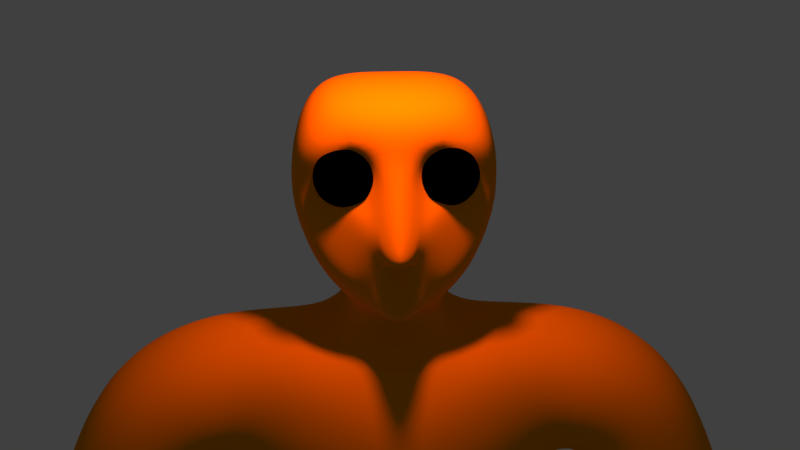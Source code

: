 # Source: Runner_Creepy_Animation.blend  (saved by Blender 2.78.0; exported with 4.5.12 LTS)
import bpy
from mathutils import Matrix  # noqa: F401  (used for matrix-valued properties, if any)

bpy.ops.wm.read_factory_settings(use_empty=True)
scene = bpy.context.scene
scene.name = 'Scene'

# ---- collections
col_collection_1 = bpy.data.collections.new('Collection 1'); scene.collection.children.link(col_collection_1)

# ---- materials (node trees are filled in below, after node groups)
mat_material_001 = bpy.data.materials.new('Material.001')
mat_material_001.alpha_threshold = 0.0
mat_material_001.use_transparent_shadow = False
mat_material_001.diffuse_color = (0.8, 0.2666, 0.0, 1.0)
mat_material_001.roughness = 0.5
mat_material_002 = bpy.data.materials.new('Material.002')
mat_material_002.alpha_threshold = 0.0
mat_material_002.use_transparent_shadow = False
mat_material_002.diffuse_color = (0.0, 0.0, 0.0, 1.0)
mat_material_002.roughness = 0.5

# ---- material node trees

# ---- world
world_world = bpy.data.worlds.new('World'); scene.world = world_world
world_world.color = (0.05088, 0.05088, 0.05088)
world_world.use_sun_shadow = False
world_world.sun_shadow_jitter_overblur = 0.0
world_world.cycles.sampling_method = 'MANUAL'

# ---- cameras
cam_camera = bpy.data.cameras.new('Camera')
cam_camera.clip_end = 100.0
cam_camera.lens = 35.0
cam_camera.sensor_width = 32.0
cam_camera.sensor_height = 18.0
cam_camera.display_size = 2.0
cam_camera.dof.focus_distance = 0.0
cam_camera.dof.aperture_fstop = 128.0
cam_camera.dof.aperture_blades = 6

# ---- lights
light_point = bpy.data.lights.new('Point', 'POINT')
light_point.color = (1.0, 0.2382, 0.1748)
light_point.transmission_factor = 0.0
light_point.energy = 250.0
light_point.shadow_buffer_clip_start = 0.5
light_point.shadow_soft_size = 0.1
light_point.shadow_maximum_resolution = 0.006
light_point.use_absolute_resolution = True

# ---- meshes
me_plane = bpy.data.meshes.new('Plane')
me_plane.from_pydata([(0.2825, 3.646, 0.2984), (0.4218, 3.546, 0.3462), (0.233, 3.485, 0.3555), (0.1162, 3.646, 0.3612), (0.233, 3.807, 0.3555), (0.4218, 3.745, 0.3462), (0.3417, 3.485, 0.4385), (0.1529, 3.546, 0.4478), (0.1529, 3.745, 0.4478), (0.3417, 3.807, 0.4385), (0.4584, 3.646, 0.4327), (0.2922, 3.646, 0.4955), (0.2525, 3.551, 0.3146), (0.3635, 3.587, 0.3092), (0.3344, 3.493, 0.3427), (0.4454, 3.646, 0.3372), (0.3635, 3.704, 0.3092), (0.1839, 3.646, 0.318), (0.1548, 3.551, 0.3515), (0.2525, 3.74, 0.3146), (0.1548, 3.74, 0.3515), (0.3344, 3.799, 0.3427), (0.4669, 3.587, 0.3881), (0.4669, 3.704, 0.3881), (0.2873, 3.457, 0.397), (0.3983, 3.493, 0.3915), (0.1077, 3.587, 0.4058), (0.1763, 3.493, 0.4024), (0.1763, 3.799, 0.4024), (0.1077, 3.704, 0.4058), (0.3983, 3.799, 0.3915), (0.2873, 3.835, 0.397), (0.4199, 3.551, 0.4424), (0.2402, 3.493, 0.4512), (0.1292, 3.646, 0.4567), (0.2402, 3.799, 0.4512), (0.4199, 3.74, 0.4424), (0.3221, 3.551, 0.4793), (0.3907, 3.646, 0.4759), (0.2111, 3.587, 0.4847), (0.2111, 3.704, 0.4847), (0.3221, 3.74, 0.4793), (-0.272, 3.646, 0.2996), (-0.1458, 3.546, 0.3757), (-0.3324, 3.485, 0.3449), (-0.4477, 3.646, 0.3259), (-0.3324, 3.807, 0.3449), (-0.1458, 3.745, 0.3757), (-0.2437, 3.485, 0.449), (-0.4302, 3.546, 0.4182), (-0.4302, 3.745, 0.4182), (-0.2437, 3.807, 0.449), (-0.1284, 3.646, 0.468), (-0.3041, 3.646, 0.4943), (-0.3047, 3.551, 0.3091), (-0.195, 3.587, 0.3272), (-0.2305, 3.493, 0.3539), (-0.1209, 3.646, 0.372), (-0.195, 3.704, 0.3272), (-0.3724, 3.646, 0.298), (-0.408, 3.551, 0.3246), (-0.3047, 3.74, 0.3091), (-0.408, 3.74, 0.3246), (-0.2305, 3.799, 0.3539), (-0.1106, 3.587, 0.4262), (-0.1106, 3.704, 0.4262), (-0.288, 3.457, 0.397), (-0.1784, 3.493, 0.4151), (-0.4655, 3.587, 0.3677), (-0.3977, 3.493, 0.3789), (-0.3977, 3.799, 0.3789), (-0.4655, 3.704, 0.3677), (-0.1784, 3.799, 0.4151), (-0.288, 3.835, 0.397), (-0.1681, 3.551, 0.4693), (-0.3455, 3.493, 0.44), (-0.4552, 3.646, 0.4219), (-0.3455, 3.799, 0.44), (-0.1681, 3.74, 0.4693), (-0.2714, 3.551, 0.4848), (-0.2036, 3.646, 0.496), (-0.381, 3.587, 0.4667), (-0.381, 3.704, 0.4667), (-0.2714, 3.74, 0.4848), (1.682, 0.4047, -0.5177), (0.9997, 0.5782, -0.5177), (2.467, -1.153, -0.5177), (0.6941, 2.603, -0.5177), (3.034, -0.9262, -0.5177), (0.9611, 1.479, -0.5177), (1.698, 0.3094, -0.5177), (1.745, 0.2262, -0.5177), (2.603, 0.5701, -0.5177), (2.58, 0.6627, -0.5177), (2.526, 0.7432, -0.5177), (1.05, 1.567, -0.5177), (1.134, 1.564, -0.5177), (1.191, 1.508, -0.5177), (2.119, 1.88, -0.5177), (1.724, 2.337, -0.5177), (1.232, 2.565, -0.5177), (0.9997, 1.195, -0.5177), (0.2445, 2.591, -0.5177), (0.2471, 2.786, -0.3196), (0.5188, 3.039, -0.5177), (0.6383, 3.8, -0.5177), (0.4488, 4.116, -0.5177), (0.9997, -0.06659, -0.5177), (1.49, -3.837, -0.5177), (0.499, -3.969, -0.5177), (1.029, -0.3926, -0.5177), (1.012, -0.2618, -0.5177), (0.9966, -0.1644, -0.5177), (0.01031, -0.2238, -0.5177), (0.02427, -0.3778, -0.5177), (0.03792, -0.5253, -0.5177), (0.2508, -2.115, -0.5177), (0.2685, -2.247, -0.4869), (0.287, -2.386, -0.5177), (1.278, -2.253, -0.5177), (1.26, -2.115, -0.4869), (1.242, -1.982, -0.5177), (-1.682, 0.4047, -0.5177), (-1.0, 0.5782, -0.5177), (-2.468, -1.153, -0.5177), (-0.6948, 2.603, -0.5177), (-3.035, -0.9262, -0.5177), (-0.9618, 1.479, -0.5177), (-1.699, 0.3094, -0.5177), (-1.746, 0.2262, -0.5177), (-2.604, 0.5701, -0.5177), (-2.58, 0.6627, -0.5177), (-2.527, 0.7432, -0.5177), (-1.051, 1.567, -0.5177), (-1.135, 1.564, -0.5177), (-1.191, 1.508, -0.5177), (-2.12, 1.88, -0.5177), (-1.725, 2.337, -0.5177), (-1.232, 2.565, -0.5177), (-1.0, 1.195, -0.5177), (-0.2452, 2.591, -0.5177), (-0.2478, 2.786, -0.3196), (-0.5195, 3.039, -0.5177), (-0.639, 3.8, -0.5177), (-0.4495, 4.116, -0.5177), (-1.0, -0.06659, -0.5177), (-1.491, -3.837, -0.5177), (-0.4997, -3.969, -0.5177), (-1.03, -0.3926, -0.5177), (-1.012, -0.2618, -0.5177), (-0.9973, -0.1644, -0.5177), (-0.011, -0.2238, -0.5177), (-0.02496, -0.3778, -0.5177), (-0.03862, -0.5253, -0.5177), (-0.0003473, 0.5782, -0.5177), (-0.0003473, 2.578, -0.5177), (-0.0003473, 1.578, -0.5177), (-0.0003473, 1.195, -0.5177), (-0.0003473, 2.771, -0.3196), (-0.0003473, 3.023, -0.5177), (-0.0003473, 3.785, -0.5177), (-0.0003473, 4.101, -0.5177), (-0.0003473, -0.06659, -0.5177), (-0.2515, -2.115, -0.5177), (-0.2692, -2.247, -0.4869), (-0.2877, -2.386, -0.5177), (-1.279, -2.253, -0.5177), (-1.26, -2.115, -0.4869), (-1.243, -1.982, -0.5177), (1.682, 0.4047, 0.5047), (0.9997, 0.5782, 0.5047), (2.467, -1.153, 0.5047), (0.6941, 2.603, 0.5047), (3.034, -0.9262, 0.5047), (0.9611, 1.479, 0.5047), (1.698, 0.3094, 0.5047), (1.745, 0.2262, 0.5047), (2.603, 0.5701, 0.5047), (2.58, 0.6627, 0.5047), (2.526, 0.7432, 0.5047), (1.05, 1.567, 0.5047), (1.134, 1.564, 0.5047), (1.191, 1.508, 0.5047), (2.119, 1.88, 0.5047), (1.724, 2.337, 0.5047), (1.232, 2.565, 0.5047), (0.9997, 1.195, 0.5047), (0.2445, 2.591, 0.5047), (0.2471, 2.786, 0.3066), (0.5188, 3.039, 0.5047), (0.6383, 3.8, 0.5047), (0.4488, 4.116, 0.5047), (0.9997, -0.06659, 0.5047), (1.49, -3.837, 0.5047), (0.499, -3.969, 0.5047), (1.029, -0.3926, 0.5047), (1.012, -0.2618, 0.5047), (0.9966, -0.1644, 0.5047), (0.01031, -0.2238, 0.5047), (0.02427, -0.3778, 0.5047), (0.03792, -0.5253, 0.5047), (0.2508, -2.115, 0.5047), (0.2685, -2.247, 0.5415), (0.287, -2.386, 0.5047), (1.278, -2.253, 0.5047), (1.26, -2.115, 0.5415), (1.242, -1.982, 0.5047), (-1.682, 0.4047, 0.5047), (-1.0, 0.5782, 0.5047), (-2.468, -1.153, 0.5047), (-0.6948, 2.603, 0.5047), (-3.035, -0.9262, 0.5047), (-0.9618, 1.479, 0.5047), (-1.699, 0.3094, 0.5047), (-1.746, 0.2262, 0.5047), (-2.604, 0.5701, 0.5047), (-2.58, 0.6627, 0.5047), (-2.527, 0.7432, 0.5047), (-1.051, 1.567, 0.5047), (-1.135, 1.564, 0.5047), (-1.191, 1.508, 0.5047), (-2.12, 1.88, 0.5047), (-1.725, 2.337, 0.5047), (-1.232, 2.565, 0.5047), (-1.0, 1.195, 0.5047), (-0.2452, 2.591, 0.5047), (-0.2478, 2.786, 0.3066), (-0.5195, 3.039, 0.5047), (-0.639, 3.8, 0.5047), (-0.4495, 4.116, 0.5047), (-1.0, -0.06659, 0.5047), (-1.491, -3.837, 0.5047), (-0.4997, -3.969, 0.5047), (-1.03, -0.3926, 0.5047), (-1.012, -0.2618, 0.5047), (-0.9973, -0.1644, 0.5047), (-0.011, -0.2238, 0.5047), (-0.02496, -0.3778, 0.5047), (-0.03862, -0.5253, 0.5047), (-0.0003473, 0.5721, 1.157), (-0.0003473, 2.578, 0.5047), (-0.0003473, 2.027, 0.9796), (-0.0003473, 1.214, 1.18), (-0.0003473, 2.771, 0.3066), (-0.0003474, 2.753, 0.8561), (-0.0003473, 3.785, 0.5047), (-0.0003473, 4.101, 0.5047), (-0.0003473, -0.05979, 0.7563), (-0.2515, -2.115, 0.5047), (-0.2692, -2.247, 0.5415), (-0.2877, -2.386, 0.5047), (-1.279, -2.253, 0.5047), (-1.26, -2.115, 0.5415), (-1.243, -1.982, 0.5047), (0.4473, 2.591, -0.006485), (-0.448, 2.591, -0.006485), (0.2471, 2.786, -0.006485), (-0.2478, 2.786, -0.006485), (0.2592, 3.017, 0.5291), (0.319, 3.766, 0.3492), (-0.0003473, 3.198, 0.9764), (0.7471, 3.49, 0.1221), (-0.2599, 3.017, 0.5291), (-0.3197, 3.766, 0.3492), (-0.7478, 3.49, 0.1221), (-0.1732, 3.397, 0.5291), (0.1725, 3.397, 0.5291), (-0.0003474, 3.402, 0.4981), (0.1593, 3.763, 0.3492), (-0.16, 3.763, 0.3492), (-0.0003473, 3.498, 0.7283), (-0.08679, 3.298, 0.7528), (-0.2464, 3.576, 0.3492), (0.2458, 3.576, 0.3492), (0.08609, 3.298, 0.7528), (0.1227, 3.524, 0.461), (-0.1234, 3.524, 0.461), (-0.0003474, 3.213, 0.6066), (-0.1301, 3.02, 0.6221), (0.1294, 3.02, 0.6221)], [], [(0, 13, 12), (1, 13, 15), (0, 12, 17), (0, 17, 19), (0, 19, 16), (1, 15, 22), (2, 14, 24), (3, 18, 26), (4, 20, 28), (5, 21, 30), (1, 22, 25), (2, 24, 27), (3, 26, 29), (4, 28, 31), (5, 30, 23), (6, 32, 37), (7, 33, 39), (8, 34, 40), (9, 35, 41), (10, 36, 38), (38, 41, 11), (38, 36, 41), (36, 9, 41), (41, 40, 11), (41, 35, 40), (35, 8, 40), (40, 39, 11), (40, 34, 39), (34, 7, 39), (39, 37, 11), (39, 33, 37), (33, 6, 37), (37, 38, 11), (37, 32, 38), (32, 10, 38), (23, 36, 10), (23, 30, 36), (30, 9, 36), (31, 35, 9), (31, 28, 35), (28, 8, 35), (29, 34, 8), (29, 26, 34), (26, 7, 34), (27, 33, 7), (27, 24, 33), (24, 6, 33), (25, 32, 6), (25, 22, 32), (22, 10, 32), (30, 31, 9), (30, 21, 31), (21, 4, 31), (28, 29, 8), (28, 20, 29), (20, 3, 29), (26, 27, 7), (26, 18, 27), (18, 2, 27), (24, 25, 6), (24, 14, 25), (14, 1, 25), (22, 23, 10), (22, 15, 23), (15, 5, 23), (16, 21, 5), (16, 19, 21), (19, 4, 21), (19, 20, 4), (19, 17, 20), (17, 3, 20), (17, 18, 3), (17, 12, 18), (12, 2, 18), (15, 16, 5), (15, 13, 16), (13, 0, 16), (12, 14, 2), (12, 13, 14), (13, 1, 14), (42, 55, 54), (43, 55, 57), (42, 54, 59), (42, 59, 61), (42, 61, 58), (43, 57, 64), (44, 56, 66), (45, 60, 68), (46, 62, 70), (47, 63, 72), (43, 64, 67), (44, 66, 69), (45, 68, 71), (46, 70, 73), (47, 72, 65), (48, 74, 79), (49, 75, 81), (50, 76, 82), (51, 77, 83), (52, 78, 80), (80, 83, 53), (80, 78, 83), (78, 51, 83), (83, 82, 53), (83, 77, 82), (77, 50, 82), (82, 81, 53), (82, 76, 81), (76, 49, 81), (81, 79, 53), (81, 75, 79), (75, 48, 79), (79, 80, 53), (79, 74, 80), (74, 52, 80), (65, 78, 52), (65, 72, 78), (72, 51, 78), (73, 77, 51), (73, 70, 77), (70, 50, 77), (71, 76, 50), (71, 68, 76), (68, 49, 76), (69, 75, 49), (69, 66, 75), (66, 48, 75), (67, 74, 48), (67, 64, 74), (64, 52, 74), (72, 73, 51), (72, 63, 73), (63, 46, 73), (70, 71, 50), (70, 62, 71), (62, 45, 71), (68, 69, 49), (68, 60, 69), (60, 44, 69), (66, 67, 48), (66, 56, 67), (56, 43, 67), (64, 65, 52), (64, 57, 65), (57, 47, 65), (58, 63, 47), (58, 61, 63), (61, 46, 63), (61, 62, 46), (61, 59, 62), (59, 45, 62), (59, 60, 45), (59, 54, 60), (54, 44, 60), (57, 58, 47), (57, 55, 58), (55, 42, 58), (54, 56, 44), (54, 55, 56), (55, 43, 56), (156, 155, 102, 87, 89), (98, 94, 84, 97), (92, 88, 86, 91), (157, 156, 89, 101), (94, 93, 90, 84), (93, 92, 91, 90), (87, 100, 95, 89), (100, 99, 96, 95), (99, 98, 97, 96), (154, 157, 101, 85), (155, 158, 103, 102), (158, 159, 104, 103), (159, 160, 105, 104), (160, 161, 106, 105), (85, 107, 162, 154), (119, 108, 109, 118), (107, 112, 113, 162), (112, 111, 114, 113), (111, 110, 115, 114), (110, 121, 116, 115), (121, 120, 117, 116), (120, 119, 118, 117), (156, 127, 125, 140, 155), (136, 135, 122, 132), (130, 129, 124, 126), (157, 139, 127, 156), (132, 122, 128, 131), (131, 128, 129, 130), (125, 127, 133, 138), (138, 133, 134, 137), (137, 134, 135, 136), (154, 123, 139, 157), (155, 140, 141, 158), (158, 141, 142, 159), (159, 142, 143, 160), (160, 143, 144, 161), (123, 154, 162, 145), (166, 165, 147, 146), (145, 162, 151, 150), (150, 151, 152, 149), (149, 152, 153, 148), (148, 153, 163, 168), (168, 163, 164, 167), (167, 164, 165, 166), (241, 174, 172), (183, 182, 169, 179), (177, 176, 171, 173), (242, 186, 174, 241), (179, 169, 175, 178), (178, 175, 176, 177), (172, 174, 180, 185), (185, 180, 181, 184), (184, 181, 182, 183), (239, 170, 186, 242), (240, 187, 188, 243), (243, 188, 189, 258, 279, 244), (266, 261, 190, 259, 273), (245, 268, 259, 190, 191, 246), (170, 239, 247, 192), (204, 203, 194, 193), (192, 247, 198, 197), (197, 198, 199, 196), (196, 199, 200, 195), (195, 200, 201, 206), (206, 201, 202, 205), (205, 202, 203, 204), (241, 240, 225, 210), (221, 217, 207, 220), (215, 211, 209, 214), (242, 241, 212, 224), (217, 216, 213, 207), (216, 215, 214, 213), (210, 223, 218, 212), (223, 222, 219, 218), (222, 221, 220, 219), (239, 242, 224, 208), (240, 243, 226, 225), (243, 244, 278, 262, 227, 226), (265, 272, 263, 228, 264), (245, 246, 229, 228, 263, 269), (208, 230, 247, 239), (251, 231, 232, 250), (230, 235, 236, 247), (235, 234, 237, 236), (234, 233, 238, 237), (233, 253, 248, 238), (253, 252, 249, 248), (252, 251, 250, 249), (101, 89, 174, 186), (149, 148, 233, 234), (133, 127, 212, 218), (115, 116, 201, 200), (150, 149, 234, 235), (134, 133, 218, 219), (116, 117, 202, 201), (254, 256, 188, 187), (151, 162, 247, 236), (135, 134, 219, 220), (117, 118, 203, 202), (152, 151, 236, 237), (136, 132, 217, 221), (108, 119, 204, 193), (86, 88, 173, 171), (153, 152, 237, 238), (137, 136, 221, 222), (119, 120, 205, 204), (103, 104, 189, 188, 256), (138, 137, 222, 223), (120, 121, 206, 205), (90, 91, 176, 175), (88, 92, 177, 173), (104, 105, 190, 261, 189), (92, 93, 178, 177), (163, 153, 238, 248), (106, 161, 246, 191), (93, 94, 179, 178), (164, 163, 248, 249), (139, 123, 208, 224), (128, 122, 207, 213), (165, 164, 249, 250), (105, 106, 191, 190), (166, 146, 231, 251), (140, 125, 210, 225, 255), (167, 166, 251, 252), (122, 135, 220, 207), (107, 85, 170, 192), (89, 95, 180, 174), (168, 167, 252, 253), (257, 255, 225, 226), (124, 129, 214, 209), (95, 96, 181, 180), (125, 138, 223, 210), (109, 108, 193, 194), (96, 97, 182, 181), (142, 141, 257, 226, 227), (127, 139, 224, 212), (112, 107, 192, 197), (94, 98, 183, 179), (118, 109, 194, 203), (98, 99, 184, 183), (143, 142, 227, 264, 228), (126, 124, 209, 211), (121, 110, 195, 206), (99, 100, 185, 184), (161, 144, 229, 246), (110, 111, 196, 195), (144, 143, 228, 229), (129, 128, 213, 214), (111, 112, 197, 196), (84, 90, 175, 169), (130, 126, 211, 215), (162, 113, 198, 247), (123, 145, 230, 208), (131, 130, 215, 216), (113, 114, 199, 198), (85, 101, 186, 170), (146, 147, 232, 231), (132, 131, 216, 217), (114, 115, 200, 199), (97, 84, 169, 182), (145, 150, 235, 230), (91, 86, 171, 176), (147, 165, 250, 232), (87, 102, 254, 187, 172), (100, 87, 172, 185), (148, 168, 253, 233), (141, 140, 255, 257), (102, 103, 256, 254), (262, 265, 264, 227), (277, 267, 260, 271, 265, 262, 278), (276, 269, 263, 272), (275, 273, 259, 268), (279, 258, 266, 274, 260, 267, 277), (258, 189, 261, 266), (270, 275, 268, 245), (260, 274, 275, 270), (274, 266, 273, 275), (271, 276, 272, 265), (260, 270, 276, 271), (270, 245, 269, 276), (244, 277, 278), (244, 279, 277), (212, 241, 210), (240, 241, 172, 187)])
me_plane.polygons.foreach_set('use_smooth', [True] * 344)
me_plane.polygons.foreach_set('material_index', [1, 1, 1, 1, 1, 1, 1, 1, 1, 1, 1, 1, 1, 1, 1, 1, 1, 1, 1, 1, 1, 1, 1, 1, 1, 1, 1, 1, 1, 1, 1, 1, 1, 1, 1, 1, 1, 1, 1, 1, 1, 1, 1, 1, 1, 1, 1, 1, 1, 1, 1, 1, 1, 1, 1, 1, 1, 1, 1, 1, 1, 1, 1, 1, 1, 1, 1, 1, 1, 1, 1, 1, 1, 1, 1, 1, 1, 1, 1, 1, 1, 1, 1, 1, 1, 1, 1, 1, 1, 1, 1, 1, 1, 1, 1, 1, 1, 1, 1, 1, 1, 1, 1, 1, 1, 1, 1, 1, 1, 1, 1, 1, 1, 1, 1, 1, 1, 1, 1, 1, 1, 1, 1, 1, 1, 1, 1, 1, 1, 1, 1, 1, 1, 1, 1, 1, 1, 1, 1, 1, 1, 1, 1, 1, 1, 1, 1, 1, 1, 1, 1, 1, 1, 1, 1, 1, 1, 1, 1, 1, 0, 0, 0, 0, 0, 0, 0, 0, 0, 0, 0, 0, 0, 0, 0, 0, 0, 0, 0, 0, 0, 0, 0, 0, 0, 0, 0, 0, 0, 0, 0, 0, 0, 0, 0, 0, 0, 0, 0, 0, 0, 0, 0, 0, 0, 0, 0, 0, 0, 0, 0, 0, 0, 0, 0, 0, 0, 0, 0, 0, 0, 0, 0, 0, 0, 0, 0, 0, 0, 0, 0, 0, 0, 0, 0, 0, 0, 0, 0, 0, 0, 0, 0, 0, 0, 0, 0, 0, 0, 0, 0, 0, 0, 0, 0, 0, 0, 0, 0, 0, 0, 0, 0, 0, 0, 0, 0, 0, 0, 0, 0, 0, 0, 0, 0, 0, 0, 0, 0, 0, 0, 0, 0, 0, 0, 0, 0, 0, 0, 0, 0, 0, 0, 0, 0, 0, 0, 0, 0, 0, 0, 0, 0, 0, 0, 0, 0, 0, 0, 0, 0, 0, 0, 0, 0, 0, 0, 0, 0, 0, 0, 0, 0, 0, 0, 0, 0, 0, 0, 0, 0, 0, 0, 0, 0, 0, 0, 0, 0, 0, 0, 0, 0, 0])
me_plane.materials.append(mat_material_001)
me_plane.materials.append(mat_material_002)
me_plane.use_remesh_preserve_volume = False
me_plane.use_remesh_preserve_attributes = False
me_plane.use_mirror_vertex_groups = False
me_plane.update()
arm_armature = bpy.data.armatures.new('Armature')  # bones are not reproduced

# ---- objects
ob_empty = bpy.data.objects.new('Empty', None)
ob_camera = bpy.data.objects.new('Camera', cam_camera)
ob_point = bpy.data.objects.new('Point', light_point)
ob_armature = bpy.data.objects.new('Armature', arm_armature)
ob_plane = bpy.data.objects.new('Plane', me_plane)

# ---- transforms, parenting, visibility, modifiers, constraints
ob_empty.location = (0.0, 0.0, 0.0)
ob_empty.rotation_euler = (0.0, -0.0, -0.05072)
ob_empty.empty_image_offset = (0.0, 0.0)
ob_empty.lineart.crease_threshold = 0.0
ob_camera.parent = ob_empty
ob_camera.location = (0.03579, -4.911, 5.335)
ob_camera.rotation_euler = (1.158, 0.0004292, -0.0008667)
ob_camera.lineart.crease_threshold = 0.0
ob_point.parent = ob_empty
ob_point.matrix_parent_inverse = Matrix(((0.9987, -0.0507, 0.0, 0.0), (0.0507, 0.9987, 0.0, 0.0), (0.0, 0.0, 1.0, 0.0), (0.0, 0.0, 0.0, 1.0)))
ob_point.location = (0.0, -0.7922, 5.078)
ob_point.lineart.crease_threshold = 0.0
ob_armature.location = (0.0, 0.0, 0.0)
ob_armature.show_in_front = True
ob_armature.lineart.crease_threshold = 0.0
ob_plane.parent = ob_armature
ob_plane.matrix_parent_inverse = Matrix(((1.0, 0.0, 0.0, 0.0), (0.0, -4.371e-08, -1.0, 0.0), (0.0, 1.0, -4.371e-08, 0.0), (0.0, 0.0, 0.0, 1.0)))
ob_plane.location = (0.0, 0.0, 0.0)
ob_plane.lineart.crease_threshold = 0.0
_vg = ob_plane.vertex_groups.new(name='LowerBack')
for _i, _w in zip([85, 89, 95, 101, 107, 111, 112, 113, 114, 123, 127, 133, 139, 145, 149, 150, 151, 152, 154, 156, 157, 162, 170, 174, 180, 181, 186, 192, 196, 197, 198, 199, 208, 212, 218, 219, 224, 230, 234, 235, 236, 237, 239, 241, 242, 247], [0.6759, 0.1573, 0.05094, 0.6466, 0.1356, 0.03014, 0.06596, 0.2535, 0.1278, 0.6749, 0.1653, 0.05211, 0.6459, 0.1359, 0.02955, 0.06577, 0.2424, 0.122, 0.9008, 0.123, 0.8242, 0.6648, 0.672, 0.1948, 0.06295, 0.004964, 0.6453, 0.1466, 0.03071, 0.06878, 0.2168, 0.1082, 0.6696, 0.1794, 0.06063, 0.002029, 0.6407, 0.1465, 0.02898, 0.06737, 0.2204, 0.1114, 0.8036, 0.1261, 0.737, 0.5682]): _vg.add([_i], _w, 'REPLACE')
_vg = ob_plane.vertex_groups.new(name='UpperBack')
for _i, _w in zip([0, 1, 2, 3, 4, 5, 6, 7, 8, 9, 10, 11, 12, 13, 14, 15, 16, 17, 18, 19, 20, 21, 22, 23, 24, 25, 26, 27, 28, 29, 30, 31, 32, 33, 34, 35, 36, 37, 38, 39, 40, 41, 42, 43, 44, 45, 46, 47, 48, 49, 50, 51, 52, 53, 54, 55, 56, 57, 58, 59, 60, 61, 62, 63, 64, 65, 66, 67, 68, 69, 70, 71, 72, 73, 74, 75, 76, 77, 78, 79, 80, 81, 82, 83, 87, 89, 95, 101, 102, 103, 104, 125, 127, 133, 139, 140, 141, 142, 155, 156, 157, 158, 159, 172, 174, 186, 187, 188, 189, 210, 212, 224, 225, 226, 227, 239, 240, 241, 242, 243, 244, 254, 255, 256, 257, 258, 260, 262, 267, 277, 278, 279], [0.1055, 0.1029, 0.1013, 0.1028, 0.1079, 0.1044, 0.1017, 0.09934, 0.1036, 0.1048, 0.1033, 0.1025, 0.1029, 0.1033, 0.1019, 0.1037, 0.1047, 0.105, 0.1018, 0.1076, 0.1064, 0.1057, 0.1031, 0.1038, 0.1009, 0.1023, 0.1005, 0.1004, 0.1058, 0.1027, 0.1047, 0.1059, 0.1026, 0.1009, 0.09976, 0.1048, 0.104, 0.1019, 0.103, 0.1009, 0.1027, 0.1038, 0.09157, 0.08742, 0.08764, 0.08874, 0.09198, 0.09243, 0.08674, 0.08821, 0.08982, 0.09117, 0.08655, 0.08844, 0.0888, 0.08926, 0.08745, 0.08915, 0.09289, 0.08972, 0.08813, 0.09329, 0.09013, 0.09435, 0.08658, 0.08902, 0.08688, 0.08636, 0.08848, 0.08789, 0.09067, 0.08937, 0.09201, 0.09205, 0.0852, 0.08751, 0.08891, 0.09066, 0.08969, 0.08722, 0.08762, 0.08828, 0.08935, 0.08974, 0.1057, 0.07296, 0.00203, 0.02025, 0.5356, 0.1651, 0.03127, 0.1402, 0.07939, 0.007085, 0.02442, 0.6263, 0.1835, 0.03219, 0.791, 0.7535, 0.1074, 0.1667, 0.02616, 0.1131, 0.05453, 0.00861, 0.458, 0.1533, 0.03572, 0.1353, 0.05229, 0.007489, 0.5656, 0.1849, 0.0536, 0.0001602, 0.6425, 0.6263, 0.1022, 0.2165, 0.09468, 0.4784, 0.5281, 0.1919, 0.2591, 0.03993, 0.001712, 0.0521, 0.01428, 0.04411, 0.06522, 0.06424]): _vg.add([_i], _w, 'REPLACE')
_vg = ob_plane.vertex_groups.new(name='Head')
for _i, _w in zip([0, 1, 2, 3, 4, 5, 6, 7, 8, 9, 10, 11, 12, 13, 14, 15, 16, 17, 18, 19, 20, 21, 22, 23, 24, 25, 26, 27, 28, 29, 30, 31, 32, 33, 34, 35, 36, 37, 38, 39, 40, 41, 42, 43, 44, 45, 46, 47, 48, 49, 50, 51, 52, 53, 54, 55, 56, 57, 58, 59, 60, 61, 62, 63, 64, 65, 66, 67, 68, 69, 70, 71, 72, 73, 74, 75, 76, 77, 78, 79, 80, 81, 82, 83, 87, 102, 103, 104, 105, 106, 125, 140, 141, 142, 143, 144, 155, 158, 159, 160, 161, 172, 187, 188, 189, 190, 191, 210, 225, 226, 227, 228, 229, 240, 241, 243, 244, 245, 246, 254, 255, 256, 257, 258, 259, 260, 261, 262, 263, 264, 265, 266, 267, 268, 269, 270, 271, 272, 273, 274, 275, 276, 277, 278, 279], [0.8945, 0.8971, 0.8987, 0.8972, 0.8921, 0.8956, 0.8983, 0.9007, 0.8964, 0.8953, 0.8967, 0.8975, 0.8971, 0.8967, 0.8981, 0.8963, 0.8953, 0.895, 0.8982, 0.8924, 0.8936, 0.8943, 0.8969, 0.8962, 0.8991, 0.8977, 0.8995, 0.8996, 0.8942, 0.8973, 0.8953, 0.8941, 0.8974, 0.8991, 0.9002, 0.8952, 0.896, 0.8981, 0.897, 0.8991, 0.8973, 0.8962, 0.9084, 0.9126, 0.9124, 0.9113, 0.908, 0.9076, 0.9133, 0.9118, 0.9102, 0.9088, 0.9135, 0.9116, 0.9112, 0.9107, 0.9125, 0.9109, 0.9071, 0.9103, 0.9119, 0.9067, 0.9099, 0.9056, 0.9134, 0.911, 0.9131, 0.9136, 0.9115, 0.9121, 0.9093, 0.9106, 0.908, 0.9079, 0.9148, 0.9125, 0.9111, 0.9093, 0.9103, 0.9128, 0.9124, 0.9117, 0.9106, 0.9103, 0.03927, 0.2424, 0.769, 0.9434, 0.9903, 0.9959, 0.05097, 0.1838, 0.7589, 0.9458, 0.9896, 0.996, 0.1202, 0.7962, 0.9519, 0.9914, 0.9971, 0.06532, 0.2968, 0.7739, 0.9379, 0.9913, 0.9962, 0.04579, 0.2412, 0.7524, 0.9285, 0.9919, 0.9961, 0.2154, 0.02667, 0.7228, 0.878, 0.9932, 0.998, 0.3331, 0.2953, 0.7304, 0.6552, 0.9371, 0.9919, 0.9655, 0.9772, 0.931, 0.9919, 0.9755, 0.972, 0.9731, 0.9573, 0.9929, 0.9928, 0.9807, 0.9694, 0.9864, 0.9866, 0.9696, 0.9841, 0.984, 0.9379, 0.9149, 0.915]): _vg.add([_i], _w, 'REPLACE')
_vg = ob_plane.vertex_groups.new(name='Shoulder.L')
for _i, _w in zip([85, 87, 89, 95, 96, 97, 98, 99, 100, 101, 102, 103, 155, 156, 170, 172, 174, 180, 181, 182, 183, 184, 185, 186, 187, 188, 240, 241, 242, 243, 254, 256], [0.05517, 0.8126, 0.6406, 0.6165, 0.3093, 0.05669, 0.05584, 0.4965, 0.87, 0.2097, 0.2005, 0.05683, 0.03676, 0.04504, 0.05621, 0.7752, 0.5988, 0.6169, 0.311, 0.05524, 0.05447, 0.4966, 0.8687, 0.205, 0.2106, 0.06096, 0.06175, 0.0919, 0.04733, 0.006407, 0.1734, 0.06997]): _vg.add([_i], _w, 'REPLACE')
_vg = ob_plane.vertex_groups.new(name='UpperArm.L')
for _i, _w in zip([84, 89, 90, 91, 92, 93, 94, 95, 96, 97, 98, 99, 100, 101, 169, 174, 175, 176, 177, 178, 179, 180, 181, 182, 183, 184, 185, 186], [0.8272, 0.1045, 0.255, 0.04943, 0.0505, 0.255, 0.8175, 0.2958, 0.6493, 0.9239, 0.9294, 0.4984, 0.099, 0.0197, 0.8313, 0.1143, 0.2511, 0.0457, 0.04655, 0.2512, 0.8211, 0.2849, 0.6431, 0.9255, 0.9312, 0.4982, 0.09657, 0.02685]): _vg.add([_i], _w, 'REPLACE')
_vg = ob_plane.vertex_groups.new(name='LowerArm.L')
for _i, _w in zip([84, 86, 88, 90, 91, 92, 93, 94, 169, 171, 173, 175, 176, 177, 178, 179], [0.1677, 0.9966, 0.9967, 0.7434, 0.95, 0.9492, 0.7436, 0.1779, 0.1638, 0.9973, 0.9963, 0.7474, 0.9519, 0.9515, 0.7475, 0.1746]): _vg.add([_i], _w, 'REPLACE')
_vg = ob_plane.vertex_groups.new(name='Shoulder.R')
for _i, _w in zip([123, 125, 127, 133, 134, 135, 136, 137, 138, 139, 140, 141, 155, 156, 208, 210, 212, 218, 219, 220, 221, 222, 223, 224, 225, 226, 240, 241, 242, 255, 257], [0.05475, 0.7659, 0.6215, 0.6202, 0.3158, 0.05767, 0.05583, 0.496, 0.8599, 0.2065, 0.1671, 0.04745, 0.01521, 0.04036, 0.05814, 0.7702, 0.6243, 0.6076, 0.3014, 0.05365, 0.05451, 0.4963, 0.8714, 0.2122, 0.1641, 0.05165, 0.05286, 0.09122, 0.04983, 0.1609, 0.07562]): _vg.add([_i], _w, 'REPLACE')
_vg = ob_plane.vertex_groups.new(name='UpperArm.R')
for _i, _w in zip([122, 125, 127, 128, 129, 130, 131, 132, 133, 134, 135, 136, 137, 138, 139, 207, 212, 213, 214, 215, 216, 217, 218, 219, 220, 221, 222, 223, 224], [0.8273, 0.003628, 0.1075, 0.2549, 0.04968, 0.05041, 0.2552, 0.8173, 0.288, 0.6403, 0.9226, 0.9293, 0.4983, 0.1015, 0.02156, 0.8315, 0.1103, 0.2509, 0.04514, 0.04706, 0.2513, 0.8209, 0.2971, 0.6547, 0.9274, 0.9312, 0.4984, 0.09395, 0.02467]): _vg.add([_i], _w, 'REPLACE')
_vg = ob_plane.vertex_groups.new(name='LowerArm.R')
for _i, _w in zip([122, 124, 126, 128, 129, 130, 131, 132, 207, 209, 211, 213, 214, 215, 216, 217], [0.1676, 0.9971, 0.996, 0.7435, 0.9499, 0.9493, 0.7434, 0.1781, 0.1637, 0.9969, 0.9969, 0.7477, 0.9522, 0.9512, 0.7473, 0.1747]): _vg.add([_i], _w, 'REPLACE')
_vg = ob_plane.vertex_groups.new(name='UpperLeg.R')
for _i, _w in zip([113, 114, 123, 139, 145, 148, 149, 150, 151, 152, 153, 154, 162, 163, 164, 165, 166, 167, 168, 198, 199, 208, 224, 230, 233, 234, 235, 236, 237, 238, 239, 247, 248, 249, 250, 251, 252, 253], [0.06349, 0.01421, 0.2392, 0.06412, 0.8433, 0.9905, 0.9527, 0.9228, 0.6972, 0.8469, 0.9726, 0.01987, 0.1682, 0.9581, 0.7809, 0.162, 0.1278, 0.8366, 0.977, 0.07283, 0.02063, 0.2334, 0.06388, 0.8262, 0.9906, 0.9514, 0.9184, 0.698, 0.8479, 0.9733, 0.06353, 0.2083, 0.9567, 0.7744, 0.1634, 0.1276, 0.8233, 0.9752]): _vg.add([_i], _w, 'REPLACE')
_vg = ob_plane.vertex_groups.new(name='LowerLeg.R')
for _i, _w in zip([146, 147, 163, 164, 165, 166, 167, 231, 232, 248, 249, 250, 251, 252], [0.989, 0.9895, 0.03066, 0.2187, 0.838, 0.8721, 0.1633, 0.9913, 0.9874, 0.03361, 0.2252, 0.8366, 0.8724, 0.1766]): _vg.add([_i], _w, 'REPLACE')
_vg = ob_plane.vertex_groups.new(name='UpperLeg.L')
for _i, _w in zip([85, 101, 107, 110, 111, 112, 113, 114, 115, 116, 117, 118, 119, 120, 121, 151, 152, 154, 162, 170, 186, 192, 195, 196, 197, 198, 199, 200, 201, 202, 203, 204, 205, 206, 236, 237, 239, 247], [0.2385, 0.0634, 0.8434, 0.9903, 0.9522, 0.9224, 0.6805, 0.8382, 0.9714, 0.958, 0.7808, 0.1624, 0.1277, 0.8367, 0.9769, 0.05816, 0.008668, 0.01869, 0.1637, 0.2327, 0.06405, 0.8267, 0.9906, 0.9506, 0.917, 0.7054, 0.8535, 0.9738, 0.9565, 0.7741, 0.1632, 0.1275, 0.8235, 0.9753, 0.07636, 0.02511, 0.06415, 0.2117]): _vg.add([_i], _w, 'REPLACE')
_vg = ob_plane.vertex_groups.new(name='LowerLeg.L')
for _i, _w in zip([108, 109, 116, 117, 118, 119, 120, 193, 194, 201, 202, 203, 204, 205], [0.9909, 0.9872, 0.0306, 0.2188, 0.8375, 0.8723, 0.1632, 0.9893, 0.9897, 0.03404, 0.2255, 0.8367, 0.8725, 0.1764]): _vg.add([_i], _w, 'REPLACE')
_m = ob_plane.modifiers.new('Subsurf', 'SUBSURF')
_m.uv_smooth = 'PRESERVE_CORNERS'
_m.levels = 3
_m.render_levels = 3
_m.show_only_control_edges = False
_m = ob_plane.modifiers.new('EdgeSplit', 'EDGE_SPLIT')
_m = ob_plane.modifiers.new('Armature', 'ARMATURE')
_m.object = ob_armature

# ---- collection membership
col_collection_1.objects.link(ob_empty)
col_collection_1.objects.link(ob_camera)
col_collection_1.objects.link(ob_point)
col_collection_1.objects.link(ob_armature)
col_collection_1.objects.link(ob_plane)

# ---- scene / render settings (as saved in the file)
scene.camera = ob_camera
scene.frame_start = 1; scene.frame_end = 120; scene.frame_set(120)
scene.render.engine = 'BLENDER_EEVEE_NEXT'
scene.render.resolution_percentage = 50
scene.render.dither_intensity = 0.0
scene.cycles.use_denoising = False
scene.cycles.samples = 128
scene.cycles.sampling_pattern = 'TABULATED_SOBOL'
scene.cycles.light_sampling_threshold = 0.0
scene.cycles.use_adaptive_sampling = False
scene.cycles.use_light_tree = False
scene.cycles.blur_glossy = 0.0
scene.cycles.sample_clamp_indirect = 0.0
scene.view_settings.view_transform = 'Standard'
bpy.context.view_layer.update()
